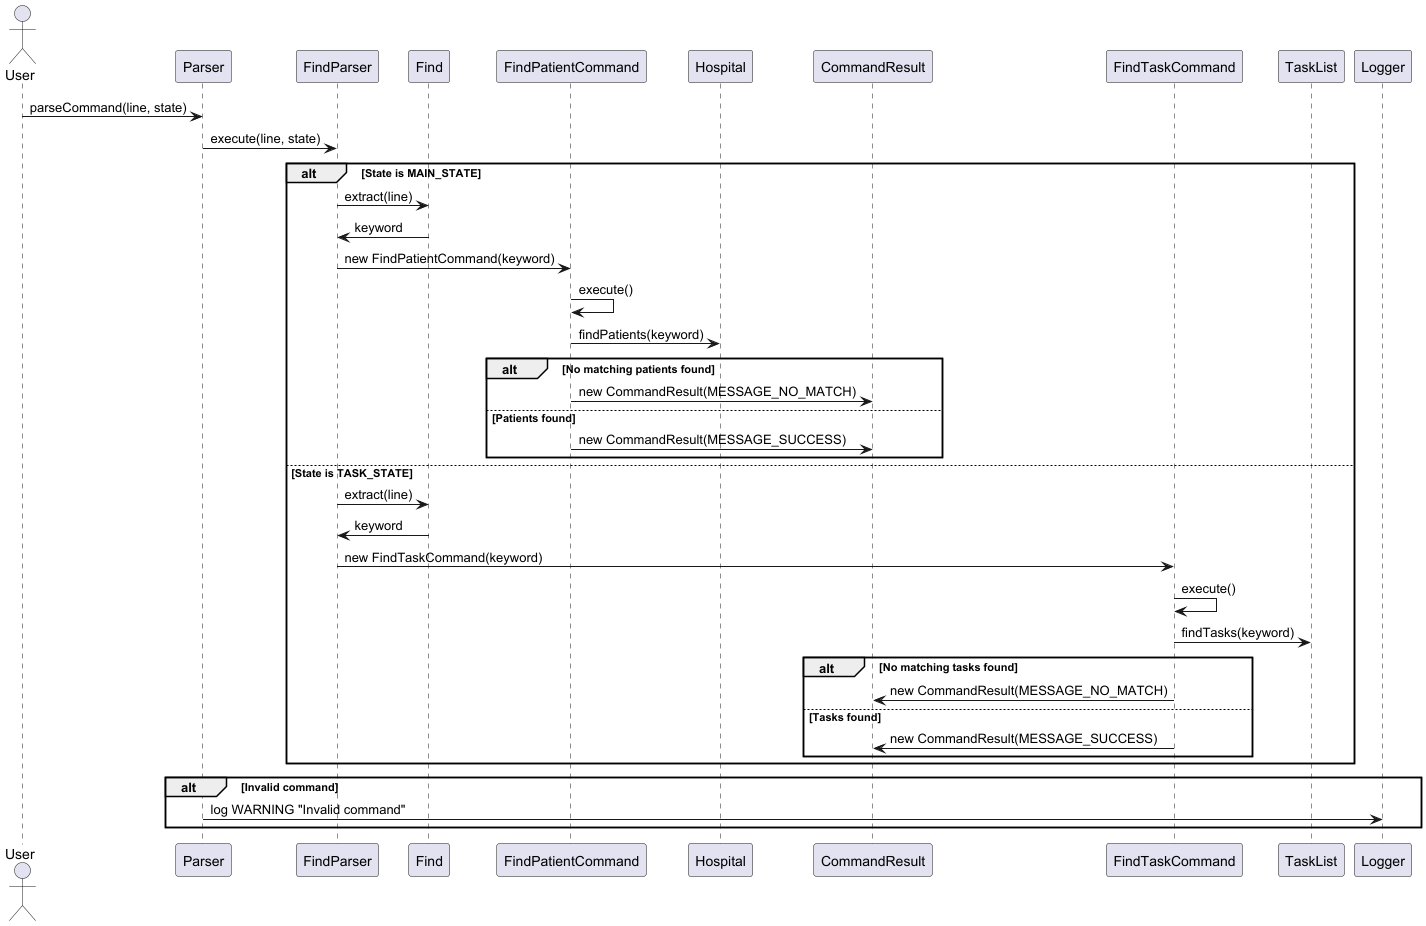

The diagram above was rendered by PlantUML. Its source (embedded in the PNG):
@startuml
'https://plantuml.com/sequence-diagram

actor User

User -> Parser : parseCommand(line, state)
Parser -> FindParser : execute(line, state)

alt State is MAIN_STATE
    FindParser -> Find : extract(line)
    Find -> FindParser : keyword
    FindParser -> FindPatientCommand : new FindPatientCommand(keyword)
    FindPatientCommand -> FindPatientCommand : execute()
    FindPatientCommand -> Hospital : findPatients(keyword)
    alt No matching patients found
        FindPatientCommand -> CommandResult : new CommandResult(MESSAGE_NO_MATCH)
    else Patients found
        FindPatientCommand -> CommandResult : new CommandResult(MESSAGE_SUCCESS)
    end
else State is TASK_STATE
    FindParser -> Find : extract(line)
    Find -> FindParser : keyword
    FindParser -> FindTaskCommand : new FindTaskCommand(keyword)
    FindTaskCommand -> FindTaskCommand : execute()
    FindTaskCommand -> TaskList : findTasks(keyword)
    alt No matching tasks found
        FindTaskCommand -> CommandResult : new CommandResult(MESSAGE_NO_MATCH)
    else Tasks found
        FindTaskCommand -> CommandResult : new CommandResult(MESSAGE_SUCCESS)
    end
end

alt Invalid command
    Parser -> Logger : log WARNING "Invalid command"
end

@enduml